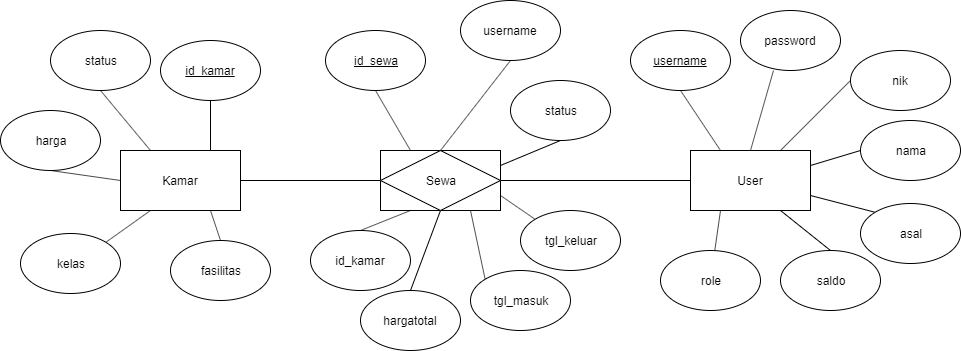

The diagram above was exported from draw.io. Its source (the exported page's mxGraphModel, read from the mxfile embedded in the PNG):
<mxGraphModel dx="868" dy="488" grid="1" gridSize="10" guides="1" tooltips="1" connect="1" arrows="1" fold="1" page="1" pageScale="1" pageWidth="1169" pageHeight="827" math="0" shadow="0">
  <root>
    <mxCell id="0" />
    <mxCell id="1" parent="0" />
    <mxCell id="IMQA_hooxYqVpaBToNKu-8" style="edgeStyle=orthogonalEdgeStyle;rounded=0;orthogonalLoop=1;jettySize=auto;html=1;exitX=1;exitY=0.5;exitDx=0;exitDy=0;entryX=0;entryY=0.5;entryDx=0;entryDy=0;endArrow=none;endFill=0;" edge="1" parent="1" source="IMQA_hooxYqVpaBToNKu-1" target="IMQA_hooxYqVpaBToNKu-6">
      <mxGeometry relative="1" as="geometry" />
    </mxCell>
    <mxCell id="IMQA_hooxYqVpaBToNKu-30" style="edgeStyle=none;rounded=0;orthogonalLoop=1;jettySize=auto;html=1;exitX=0.75;exitY=1;exitDx=0;exitDy=0;entryX=0.5;entryY=0;entryDx=0;entryDy=0;endArrow=none;endFill=0;" edge="1" parent="1" source="IMQA_hooxYqVpaBToNKu-1" target="IMQA_hooxYqVpaBToNKu-13">
      <mxGeometry relative="1" as="geometry" />
    </mxCell>
    <mxCell id="IMQA_hooxYqVpaBToNKu-31" style="edgeStyle=none;rounded=0;orthogonalLoop=1;jettySize=auto;html=1;exitX=0.25;exitY=1;exitDx=0;exitDy=0;entryX=1;entryY=0;entryDx=0;entryDy=0;endArrow=none;endFill=0;" edge="1" parent="1" source="IMQA_hooxYqVpaBToNKu-1" target="IMQA_hooxYqVpaBToNKu-12">
      <mxGeometry relative="1" as="geometry" />
    </mxCell>
    <mxCell id="IMQA_hooxYqVpaBToNKu-33" style="edgeStyle=none;rounded=0;orthogonalLoop=1;jettySize=auto;html=1;exitX=0;exitY=0.5;exitDx=0;exitDy=0;entryX=0.5;entryY=1;entryDx=0;entryDy=0;endArrow=none;endFill=0;" edge="1" parent="1" source="IMQA_hooxYqVpaBToNKu-1" target="IMQA_hooxYqVpaBToNKu-11">
      <mxGeometry relative="1" as="geometry" />
    </mxCell>
    <mxCell id="IMQA_hooxYqVpaBToNKu-34" style="edgeStyle=none;rounded=0;orthogonalLoop=1;jettySize=auto;html=1;exitX=0.25;exitY=0;exitDx=0;exitDy=0;entryX=0.5;entryY=1;entryDx=0;entryDy=0;endArrow=none;endFill=0;" edge="1" parent="1" source="IMQA_hooxYqVpaBToNKu-1" target="IMQA_hooxYqVpaBToNKu-10">
      <mxGeometry relative="1" as="geometry" />
    </mxCell>
    <mxCell id="IMQA_hooxYqVpaBToNKu-35" style="edgeStyle=none;rounded=0;orthogonalLoop=1;jettySize=auto;html=1;exitX=0.75;exitY=0;exitDx=0;exitDy=0;entryX=0.5;entryY=1;entryDx=0;entryDy=0;endArrow=none;endFill=0;" edge="1" parent="1" source="IMQA_hooxYqVpaBToNKu-1" target="IMQA_hooxYqVpaBToNKu-14">
      <mxGeometry relative="1" as="geometry" />
    </mxCell>
    <mxCell id="IMQA_hooxYqVpaBToNKu-1" value="Kamar" style="rounded=0;whiteSpace=wrap;html=1;" vertex="1" parent="1">
      <mxGeometry x="130" y="270" width="120" height="60" as="geometry" />
    </mxCell>
    <mxCell id="IMQA_hooxYqVpaBToNKu-23" style="rounded=0;orthogonalLoop=1;jettySize=auto;html=1;exitX=0.25;exitY=0;exitDx=0;exitDy=0;entryX=0.5;entryY=1;entryDx=0;entryDy=0;endArrow=none;endFill=0;" edge="1" parent="1" source="IMQA_hooxYqVpaBToNKu-4" target="IMQA_hooxYqVpaBToNKu-15">
      <mxGeometry relative="1" as="geometry" />
    </mxCell>
    <mxCell id="IMQA_hooxYqVpaBToNKu-24" style="rounded=0;orthogonalLoop=1;jettySize=auto;html=1;exitX=0.5;exitY=0;exitDx=0;exitDy=0;entryX=0.33;entryY=1;entryDx=0;entryDy=0;entryPerimeter=0;endArrow=none;endFill=0;" edge="1" parent="1" source="IMQA_hooxYqVpaBToNKu-4" target="IMQA_hooxYqVpaBToNKu-16">
      <mxGeometry relative="1" as="geometry" />
    </mxCell>
    <mxCell id="IMQA_hooxYqVpaBToNKu-25" style="rounded=0;orthogonalLoop=1;jettySize=auto;html=1;exitX=0.75;exitY=0;exitDx=0;exitDy=0;entryX=0;entryY=0.5;entryDx=0;entryDy=0;endArrow=none;endFill=0;" edge="1" parent="1" source="IMQA_hooxYqVpaBToNKu-4" target="IMQA_hooxYqVpaBToNKu-17">
      <mxGeometry relative="1" as="geometry" />
    </mxCell>
    <mxCell id="IMQA_hooxYqVpaBToNKu-26" style="rounded=0;orthogonalLoop=1;jettySize=auto;html=1;exitX=1;exitY=0.25;exitDx=0;exitDy=0;entryX=0;entryY=0.5;entryDx=0;entryDy=0;endArrow=none;endFill=0;" edge="1" parent="1" source="IMQA_hooxYqVpaBToNKu-4" target="IMQA_hooxYqVpaBToNKu-19">
      <mxGeometry relative="1" as="geometry" />
    </mxCell>
    <mxCell id="IMQA_hooxYqVpaBToNKu-27" style="rounded=0;orthogonalLoop=1;jettySize=auto;html=1;exitX=1;exitY=0.75;exitDx=0;exitDy=0;entryX=0;entryY=0;entryDx=0;entryDy=0;endArrow=none;endFill=0;" edge="1" parent="1" source="IMQA_hooxYqVpaBToNKu-4" target="IMQA_hooxYqVpaBToNKu-20">
      <mxGeometry relative="1" as="geometry" />
    </mxCell>
    <mxCell id="IMQA_hooxYqVpaBToNKu-28" style="rounded=0;orthogonalLoop=1;jettySize=auto;html=1;exitX=0.75;exitY=1;exitDx=0;exitDy=0;entryX=0.5;entryY=0;entryDx=0;entryDy=0;endArrow=none;endFill=0;" edge="1" parent="1" source="IMQA_hooxYqVpaBToNKu-4" target="IMQA_hooxYqVpaBToNKu-21">
      <mxGeometry relative="1" as="geometry" />
    </mxCell>
    <mxCell id="IMQA_hooxYqVpaBToNKu-29" style="rounded=0;orthogonalLoop=1;jettySize=auto;html=1;exitX=0.25;exitY=1;exitDx=0;exitDy=0;endArrow=none;endFill=0;" edge="1" parent="1" source="IMQA_hooxYqVpaBToNKu-4" target="IMQA_hooxYqVpaBToNKu-22">
      <mxGeometry relative="1" as="geometry" />
    </mxCell>
    <mxCell id="IMQA_hooxYqVpaBToNKu-4" value="User" style="rounded=0;whiteSpace=wrap;html=1;" vertex="1" parent="1">
      <mxGeometry x="700" y="270" width="120" height="60" as="geometry" />
    </mxCell>
    <mxCell id="IMQA_hooxYqVpaBToNKu-9" style="edgeStyle=orthogonalEdgeStyle;rounded=0;orthogonalLoop=1;jettySize=auto;html=1;exitX=1;exitY=0.5;exitDx=0;exitDy=0;entryX=0;entryY=0.5;entryDx=0;entryDy=0;endArrow=none;endFill=0;" edge="1" parent="1" source="IMQA_hooxYqVpaBToNKu-7" target="IMQA_hooxYqVpaBToNKu-4">
      <mxGeometry relative="1" as="geometry" />
    </mxCell>
    <mxCell id="IMQA_hooxYqVpaBToNKu-37" style="edgeStyle=none;rounded=0;orthogonalLoop=1;jettySize=auto;html=1;exitX=0.25;exitY=0;exitDx=0;exitDy=0;entryX=0.5;entryY=1;entryDx=0;entryDy=0;endArrow=none;endFill=0;" edge="1" parent="1" source="IMQA_hooxYqVpaBToNKu-7" target="IMQA_hooxYqVpaBToNKu-36">
      <mxGeometry relative="1" as="geometry" />
    </mxCell>
    <mxCell id="IMQA_hooxYqVpaBToNKu-46" style="edgeStyle=none;rounded=0;orthogonalLoop=1;jettySize=auto;html=1;exitX=1;exitY=0.25;exitDx=0;exitDy=0;entryX=0.5;entryY=1;entryDx=0;entryDy=0;endArrow=none;endFill=0;" edge="1" parent="1" source="IMQA_hooxYqVpaBToNKu-7" target="IMQA_hooxYqVpaBToNKu-42">
      <mxGeometry relative="1" as="geometry" />
    </mxCell>
    <mxCell id="IMQA_hooxYqVpaBToNKu-47" style="edgeStyle=none;rounded=0;orthogonalLoop=1;jettySize=auto;html=1;exitX=0.5;exitY=1;exitDx=0;exitDy=0;entryX=0.5;entryY=0;entryDx=0;entryDy=0;endArrow=none;endFill=0;" edge="1" parent="1" source="IMQA_hooxYqVpaBToNKu-7" target="IMQA_hooxYqVpaBToNKu-43">
      <mxGeometry relative="1" as="geometry" />
    </mxCell>
    <mxCell id="IMQA_hooxYqVpaBToNKu-48" style="edgeStyle=none;rounded=0;orthogonalLoop=1;jettySize=auto;html=1;exitX=0.75;exitY=1;exitDx=0;exitDy=0;entryX=0;entryY=0;entryDx=0;entryDy=0;endArrow=none;endFill=0;" edge="1" parent="1" source="IMQA_hooxYqVpaBToNKu-7" target="IMQA_hooxYqVpaBToNKu-40">
      <mxGeometry relative="1" as="geometry" />
    </mxCell>
    <mxCell id="IMQA_hooxYqVpaBToNKu-49" style="edgeStyle=none;rounded=0;orthogonalLoop=1;jettySize=auto;html=1;exitX=1;exitY=0.75;exitDx=0;exitDy=0;entryX=0;entryY=0;entryDx=0;entryDy=0;endArrow=none;endFill=0;" edge="1" parent="1" source="IMQA_hooxYqVpaBToNKu-7" target="IMQA_hooxYqVpaBToNKu-39">
      <mxGeometry relative="1" as="geometry" />
    </mxCell>
    <mxCell id="IMQA_hooxYqVpaBToNKu-7" value="" style="rounded=0;whiteSpace=wrap;html=1;" vertex="1" parent="1">
      <mxGeometry x="390" y="270" width="120" height="60" as="geometry" />
    </mxCell>
    <mxCell id="IMQA_hooxYqVpaBToNKu-6" value="Sewa" style="rhombus;whiteSpace=wrap;html=1;" vertex="1" parent="1">
      <mxGeometry x="390" y="270" width="120" height="60" as="geometry" />
    </mxCell>
    <mxCell id="IMQA_hooxYqVpaBToNKu-10" value="status" style="ellipse;whiteSpace=wrap;html=1;" vertex="1" parent="1">
      <mxGeometry x="60" y="150" width="100" height="60" as="geometry" />
    </mxCell>
    <mxCell id="IMQA_hooxYqVpaBToNKu-11" value="harga" style="ellipse;whiteSpace=wrap;html=1;" vertex="1" parent="1">
      <mxGeometry x="10" y="230" width="100" height="60" as="geometry" />
    </mxCell>
    <mxCell id="IMQA_hooxYqVpaBToNKu-12" value="kelas" style="ellipse;whiteSpace=wrap;html=1;" vertex="1" parent="1">
      <mxGeometry x="30" y="353" width="100" height="60" as="geometry" />
    </mxCell>
    <mxCell id="IMQA_hooxYqVpaBToNKu-13" value="fasilitas" style="ellipse;whiteSpace=wrap;html=1;" vertex="1" parent="1">
      <mxGeometry x="180" y="360" width="100" height="60" as="geometry" />
    </mxCell>
    <mxCell id="IMQA_hooxYqVpaBToNKu-14" value="&lt;u&gt;id_kamar&lt;/u&gt;" style="ellipse;whiteSpace=wrap;html=1;" vertex="1" parent="1">
      <mxGeometry x="170" y="160" width="100" height="60" as="geometry" />
    </mxCell>
    <mxCell id="IMQA_hooxYqVpaBToNKu-15" value="&lt;u&gt;username&lt;/u&gt;" style="ellipse;whiteSpace=wrap;html=1;" vertex="1" parent="1">
      <mxGeometry x="640" y="150" width="100" height="60" as="geometry" />
    </mxCell>
    <mxCell id="IMQA_hooxYqVpaBToNKu-16" value="password" style="ellipse;whiteSpace=wrap;html=1;" vertex="1" parent="1">
      <mxGeometry x="750" y="130" width="100" height="60" as="geometry" />
    </mxCell>
    <mxCell id="IMQA_hooxYqVpaBToNKu-17" value="nik" style="ellipse;whiteSpace=wrap;html=1;" vertex="1" parent="1">
      <mxGeometry x="860" y="170" width="100" height="60" as="geometry" />
    </mxCell>
    <mxCell id="IMQA_hooxYqVpaBToNKu-19" value="nama" style="ellipse;whiteSpace=wrap;html=1;" vertex="1" parent="1">
      <mxGeometry x="870" y="240" width="100" height="60" as="geometry" />
    </mxCell>
    <mxCell id="IMQA_hooxYqVpaBToNKu-20" value="asal" style="ellipse;whiteSpace=wrap;html=1;" vertex="1" parent="1">
      <mxGeometry x="870" y="323" width="100" height="60" as="geometry" />
    </mxCell>
    <mxCell id="IMQA_hooxYqVpaBToNKu-21" value="saldo" style="ellipse;whiteSpace=wrap;html=1;" vertex="1" parent="1">
      <mxGeometry x="790" y="370" width="100" height="60" as="geometry" />
    </mxCell>
    <mxCell id="IMQA_hooxYqVpaBToNKu-22" value="role" style="ellipse;whiteSpace=wrap;html=1;" vertex="1" parent="1">
      <mxGeometry x="670" y="370" width="100" height="60" as="geometry" />
    </mxCell>
    <mxCell id="IMQA_hooxYqVpaBToNKu-32" style="edgeStyle=none;rounded=0;orthogonalLoop=1;jettySize=auto;html=1;exitX=0.5;exitY=1;exitDx=0;exitDy=0;endArrow=none;endFill=0;" edge="1" parent="1" source="IMQA_hooxYqVpaBToNKu-11" target="IMQA_hooxYqVpaBToNKu-11">
      <mxGeometry relative="1" as="geometry" />
    </mxCell>
    <mxCell id="IMQA_hooxYqVpaBToNKu-36" value="&lt;u&gt;id_sewa&lt;/u&gt;" style="ellipse;whiteSpace=wrap;html=1;" vertex="1" parent="1">
      <mxGeometry x="335" y="150" width="100" height="60" as="geometry" />
    </mxCell>
    <mxCell id="IMQA_hooxYqVpaBToNKu-44" style="edgeStyle=none;rounded=0;orthogonalLoop=1;jettySize=auto;html=1;exitX=0.5;exitY=1;exitDx=0;exitDy=0;entryX=0.5;entryY=0;entryDx=0;entryDy=0;endArrow=none;endFill=0;" edge="1" parent="1" source="IMQA_hooxYqVpaBToNKu-38" target="IMQA_hooxYqVpaBToNKu-6">
      <mxGeometry relative="1" as="geometry" />
    </mxCell>
    <mxCell id="IMQA_hooxYqVpaBToNKu-38" value="username" style="ellipse;whiteSpace=wrap;html=1;" vertex="1" parent="1">
      <mxGeometry x="470" y="120" width="100" height="60" as="geometry" />
    </mxCell>
    <mxCell id="IMQA_hooxYqVpaBToNKu-39" value="tgl_keluar&lt;span style=&quot;color: rgba(0 , 0 , 0 , 0) ; font-family: monospace ; font-size: 0px ; white-space: nowrap&quot;&gt;%3CmxGraphModel%3E%3Croot%3E%3CmxCell%20id%3D%220%22%2F%3E%3CmxCell%20id%3D%221%22%20parent%3D%220%22%2F%3E%3CmxCell%20id%3D%222%22%20value%3D%22tgl_masuk%22%20style%3D%22ellipse%3BwhiteSpace%3Dwrap%3Bhtml%3D1%3B%22%20vertex%3D%221%22%20parent%3D%221%22%3E%3CmxGeometry%20x%3D%22385%22%20y%3D%22370%22%20width%3D%22100%22%20height%3D%2260%22%20as%3D%22geometry%22%2F%3E%3C%2FmxCell%3E%3C%2Froot%3E%3C%2FmxGraphModel%3E&lt;/span&gt;" style="ellipse;whiteSpace=wrap;html=1;" vertex="1" parent="1">
      <mxGeometry x="530" y="330" width="100" height="60" as="geometry" />
    </mxCell>
    <mxCell id="IMQA_hooxYqVpaBToNKu-40" value="tgl_masuk" style="ellipse;whiteSpace=wrap;html=1;" vertex="1" parent="1">
      <mxGeometry x="480" y="390" width="100" height="60" as="geometry" />
    </mxCell>
    <mxCell id="IMQA_hooxYqVpaBToNKu-45" style="edgeStyle=none;rounded=0;orthogonalLoop=1;jettySize=auto;html=1;exitX=0.5;exitY=0;exitDx=0;exitDy=0;entryX=0.25;entryY=1;entryDx=0;entryDy=0;endArrow=none;endFill=0;" edge="1" parent="1" source="IMQA_hooxYqVpaBToNKu-41" target="IMQA_hooxYqVpaBToNKu-7">
      <mxGeometry relative="1" as="geometry" />
    </mxCell>
    <mxCell id="IMQA_hooxYqVpaBToNKu-41" value="id_kamar" style="ellipse;whiteSpace=wrap;html=1;" vertex="1" parent="1">
      <mxGeometry x="320" y="350" width="100" height="60" as="geometry" />
    </mxCell>
    <mxCell id="IMQA_hooxYqVpaBToNKu-42" value="status" style="ellipse;whiteSpace=wrap;html=1;" vertex="1" parent="1">
      <mxGeometry x="520" y="200" width="100" height="60" as="geometry" />
    </mxCell>
    <mxCell id="IMQA_hooxYqVpaBToNKu-43" value="hargatotal" style="ellipse;whiteSpace=wrap;html=1;" vertex="1" parent="1">
      <mxGeometry x="370" y="410" width="100" height="60" as="geometry" />
    </mxCell>
  </root>
</mxGraphModel>